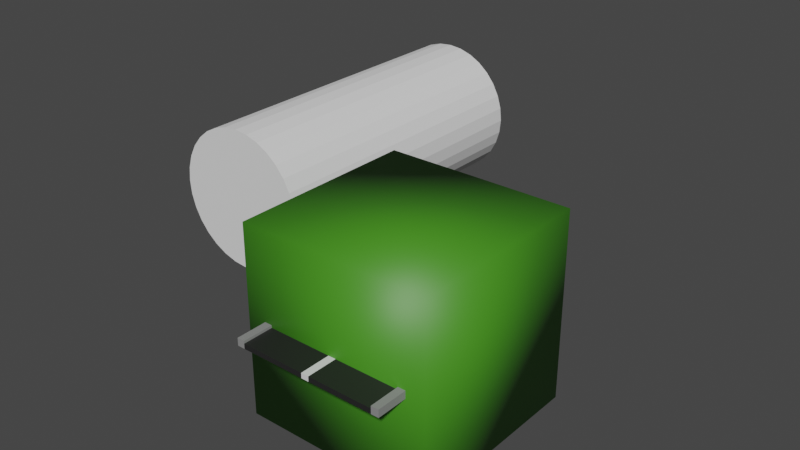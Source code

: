 # Source: Tunnel.blend  (saved by Blender 2.80.75; exported with 4.5.12 LTS)
import bpy
from mathutils import Matrix  # noqa: F401  (used for matrix-valued properties, if any)

bpy.ops.wm.read_factory_settings(use_empty=True)
scene = bpy.context.scene
scene.name = 'Scene'

# ---- collections
col_collection = bpy.data.collections.new('Collection'); scene.collection.children.link(col_collection)

# ---- materials (node trees are filled in below, after node groups)
mat_road_white = bpy.data.materials.new('Road White')
mat_road_white.use_transparent_shadow = False
mat_road_grey = bpy.data.materials.new('Road Grey')
mat_road_grey.use_transparent_shadow = False
mat_road_black = bpy.data.materials.new('Road Black')
mat_road_black.use_transparent_shadow = False
mat_tunnel_black = bpy.data.materials.new('Tunnel Black')
mat_tunnel_black.use_transparent_shadow = False
mat_tunnel_grey = bpy.data.materials.new('Tunnel Grey')
mat_tunnel_grey.use_transparent_shadow = False
mat_tunnel_green = bpy.data.materials.new('Tunnel Green')
mat_tunnel_green.use_transparent_shadow = False

# ---- material node trees
mat_road_white.use_nodes = True; mat_road_white.node_tree.nodes.clear()
_N = mat_road_white.node_tree.nodes; _L = mat_road_white.node_tree.links
n0 = _N.new('ShaderNodeOutputMaterial'); n0.name = 'Material Output'; n0.location = (300, 300)
n1 = _N.new('ShaderNodeBsdfPrincipled'); n1.name = 'Principled BSDF'; n1.location = (10, 300)
n1.distribution = 'GGX'
n1.subsurface_method = 'BURLEY'
n1.inputs[3].default_value = 1.45
n1.inputs[27].default_value = (0.0, 0.0, 0.0, 1.0)
n1.inputs[28].default_value = 1.0
_L.new(n1.outputs[0], n0.inputs[0])
n0.is_active_output = True
mat_road_grey.use_nodes = True; mat_road_grey.node_tree.nodes.clear()
_N = mat_road_grey.node_tree.nodes; _L = mat_road_grey.node_tree.links
n0 = _N.new('ShaderNodeOutputMaterial'); n0.name = 'Material Output'; n0.location = (300, 300)
n1 = _N.new('ShaderNodeBsdfPrincipled'); n1.name = 'Principled BSDF'; n1.location = (10, 300)
n1.distribution = 'GGX'
n1.subsurface_method = 'BURLEY'
n1.inputs[0].default_value = (0.2529, 0.2529, 0.2529, 1.0)
n1.inputs[3].default_value = 1.45
n1.inputs[27].default_value = (0.0, 0.0, 0.0, 1.0)
n1.inputs[28].default_value = 1.0
_L.new(n1.outputs[0], n0.inputs[0])
n0.is_active_output = True
mat_road_black.use_nodes = True; mat_road_black.node_tree.nodes.clear()
_N = mat_road_black.node_tree.nodes; _L = mat_road_black.node_tree.links
n0 = _N.new('ShaderNodeOutputMaterial'); n0.name = 'Material Output'; n0.location = (300, 300)
n1 = _N.new('ShaderNodeBsdfPrincipled'); n1.name = 'Principled BSDF'; n1.location = (10, 300)
n1.distribution = 'GGX'
n1.subsurface_method = 'BURLEY'
n1.inputs[0].default_value = (0.01739, 0.01739, 0.01739, 1.0)
n1.inputs[3].default_value = 1.45
n1.inputs[27].default_value = (0.0, 0.0, 0.0, 1.0)
n1.inputs[28].default_value = 1.0
_L.new(n1.outputs[0], n0.inputs[0])
n0.is_active_output = True
mat_tunnel_black.use_nodes = True; mat_tunnel_black.node_tree.nodes.clear()
_N = mat_tunnel_black.node_tree.nodes; _L = mat_tunnel_black.node_tree.links
n0 = _N.new('ShaderNodeOutputMaterial'); n0.name = 'Material Output'; n0.location = (300, 300)
n1 = _N.new('ShaderNodeBsdfPrincipled'); n1.name = 'Principled BSDF'; n1.location = (10, 300)
n1.distribution = 'GGX'
n1.subsurface_method = 'BURLEY'
n1.inputs[0].default_value = (0.01885, 0.01885, 0.01885, 1.0)
n1.inputs[3].default_value = 1.45
n1.inputs[27].default_value = (0.0, 0.0, 0.0, 1.0)
n1.inputs[28].default_value = 1.0
_L.new(n1.outputs[0], n0.inputs[0])
n0.is_active_output = True
mat_tunnel_grey.use_nodes = True; mat_tunnel_grey.node_tree.nodes.clear()
_N = mat_tunnel_grey.node_tree.nodes; _L = mat_tunnel_grey.node_tree.links
n0 = _N.new('ShaderNodeOutputMaterial'); n0.name = 'Material Output'; n0.location = (300, 300)
n1 = _N.new('ShaderNodeBsdfPrincipled'); n1.name = 'Principled BSDF'; n1.location = (10, 300)
n1.distribution = 'GGX'
n1.subsurface_method = 'BURLEY'
n1.inputs[0].default_value = (0.196, 0.196, 0.196, 1.0)
n1.inputs[3].default_value = 1.45
n1.inputs[27].default_value = (0.0, 0.0, 0.0, 1.0)
n1.inputs[28].default_value = 1.0
_L.new(n1.outputs[0], n0.inputs[0])
n0.is_active_output = True
mat_tunnel_green.use_nodes = True; mat_tunnel_green.node_tree.nodes.clear()
_N = mat_tunnel_green.node_tree.nodes; _L = mat_tunnel_green.node_tree.links
n0 = _N.new('ShaderNodeOutputMaterial'); n0.name = 'Material Output'; n0.location = (300, 300)
n1 = _N.new('ShaderNodeBsdfPrincipled'); n1.name = 'Principled BSDF'; n1.location = (10, 300)
n1.distribution = 'GGX'
n1.subsurface_method = 'BURLEY'
n1.inputs[0].default_value = (0.0559, 0.2598, 0.01297, 1.0)
n1.inputs[3].default_value = 1.45
n1.inputs[27].default_value = (0.0, 0.0, 0.0, 1.0)
n1.inputs[28].default_value = 1.0
_L.new(n1.outputs[0], n0.inputs[0])
n0.is_active_output = True

# ---- world
world_world = bpy.data.worlds.new('World'); scene.world = world_world
world_world.use_nodes = True; world_world.node_tree.nodes.clear()
_N = world_world.node_tree.nodes; _L = world_world.node_tree.links
n0 = _N.new('ShaderNodeOutputWorld'); n0.name = 'World Output'; n0.location = (300, 300)
n1 = _N.new('ShaderNodeBackground'); n1.name = 'Background'; n1.location = (10, 300)
n1.inputs[0].default_value = (0.05088, 0.05088, 0.05088, 1.0)
_L.new(n1.outputs[0], n0.inputs[0])
n0.is_active_output = True
world_world.color = (0.05088, 0.05088, 0.05088)
world_world.use_sun_shadow = False
world_world.sun_shadow_jitter_overblur = 0.0

# ---- meshes
me_plane = bpy.data.meshes.new('Plane')
me_plane.from_pydata([(-1.0, -1.0, 0.2), (1.0, -1.0, 0.2), (-1.0, 1.0, 0.2), (1.0, 1.0, 0.2), (0.0, -1.0, 0.2), (0.0, 1.0, 0.2), (-0.9, 1.0, 0.2), (-0.9, -1.0, 0.2), (0.9, -1.0, 0.2), (0.9, 1.0, 0.2), (-1.0, 1.0, -1.49e-08), (-1.0, -1.0, -1.49e-08), (0.9, -1.0, -1.49e-08), (1.0, -1.0, -1.49e-08), (1.0, 1.0, -1.49e-08), (-0.9, 1.0, -1.49e-08), (-0.9, -1.0, -1.49e-08), (0.0, -1.0, -1.49e-08), (0.9, 1.0, -1.49e-08), (0.0, 1.0, -1.49e-08), (-1.0, 1.0, 0.3), (-1.0, -1.0, 0.3), (0.9, -1.0, 0.3), (1.0, -1.0, 0.3), (1.0, 1.0, 0.3), (-0.9, 1.0, 0.3), (-0.9, -1.0, 0.3), (0.9, 1.0, 0.3), (-1.0, 0.0, 0.2), (1.0, 0.0, 0.2), (0.0, 0.0, 0.2), (-0.9, 0.0, 0.2), (0.9, 0.0, 0.2), (-1.0, 0.0, -1.49e-08), (1.0, 0.0, -1.49e-08), (0.0, 0.0, -1.49e-08), (-0.9, 0.0, -1.49e-08), (0.9, 0.0, -1.49e-08), (-1.0, 0.0, 0.3), (1.0, 0.0, 0.3), (-0.9, 0.0, 0.3), (0.9, 0.0, 0.3), (-1.0, -0.5, 0.2), (-1.0, -0.5, -1.49e-08), (-1.0, -0.5, 0.3), (1.0, -0.5, 0.2), (0.0, -0.5, 0.2), (-0.9, -0.5, 0.2), (0.9, -0.5, 0.2), (1.0, -0.5, -1.49e-08), (0.0, -0.5, -1.49e-08), (-0.9, -0.5, -1.49e-08), (0.9, -0.5, -1.49e-08), (1.0, -0.5, 0.3), (-0.9, -0.5, 0.3), (0.9, -0.5, 0.3), (1.0, 0.5, 0.2), (0.0, 0.5, 0.2), (-0.9, 0.5, 0.2), (0.9, 0.5, 0.2), (1.0, 0.5, -1.49e-08), (0.0, 0.5, -1.49e-08), (-0.9, 0.5, -1.49e-08), (0.9, 0.5, -1.49e-08), (1.0, 0.5, 0.3), (-0.9, 0.5, 0.3), (0.9, 0.5, 0.3), (-1.0, 0.5, 0.2), (-1.0, 0.5, -1.49e-08), (-1.0, 0.5, 0.3), (-0.05, -1.0, 0.2), (-0.05, 1.0, 0.2), (-0.05, -1.0, -1.49e-08), (-0.05, 1.0, -1.49e-08), (-0.05, 0.0, -1.49e-08), (-0.05, 0.0, 0.2), (-0.05, -0.5, 0.2), (-0.05, -0.5, -1.49e-08), (-0.05, 0.5, -1.49e-08), (-0.05, 0.5, 0.2), (0.05, 1.0, 0.2), (0.05, -1.0, 0.2), (0.05, 1.0, -1.49e-08), (0.05, -1.0, -1.49e-08), (0.05, 0.0, -1.49e-08), (0.05, 0.0, 0.2), (0.05, -0.5, 0.2), (0.05, -0.5, -1.49e-08), (0.05, 0.5, -1.49e-08), (0.05, 0.5, 0.2)], [], [(45, 53, 23, 1), (79, 57, 5, 71), (7, 26, 21, 0), (89, 59, 9, 80), (63, 18, 14, 60), (78, 73, 19, 61), (68, 10, 15, 62), (88, 82, 18, 63), (56, 60, 14, 3), (6, 15, 10, 2), (81, 83, 12, 8), (42, 43, 11, 0), (71, 73, 15, 6), (70, 72, 17, 4), (3, 14, 18, 9), (8, 12, 13, 1), (0, 11, 16, 7), (80, 82, 19, 5), (66, 64, 24, 27), (69, 65, 25, 20), (9, 27, 24, 3), (67, 69, 20, 2), (47, 54, 26, 7), (2, 20, 25, 6), (59, 66, 27, 9), (1, 23, 22, 8), (48, 55, 41, 32), (58, 65, 40, 31), (42, 44, 38, 28), (44, 54, 40, 38), (55, 53, 39, 41), (67, 68, 33, 28), (45, 49, 34, 29), (87, 84, 37, 52), (43, 33, 36, 51), (77, 74, 35, 50), (52, 37, 34, 49), (86, 48, 32, 85), (76, 46, 30, 75), (56, 64, 39, 29), (70, 4, 46, 76), (81, 8, 48, 86), (12, 52, 49, 13), (72, 77, 50, 17), (11, 43, 51, 16), (83, 87, 52, 12), (1, 13, 49, 45), (22, 23, 53, 55), (21, 26, 54, 44), (0, 21, 44, 42), (8, 22, 55, 48), (31, 40, 54, 47), (28, 33, 43, 42), (29, 39, 53, 45), (3, 24, 64, 56), (2, 10, 68, 67), (6, 25, 65, 58), (32, 41, 66, 59), (28, 38, 69, 67), (38, 40, 65, 69), (41, 39, 64, 66), (29, 34, 60, 56), (84, 88, 63, 37), (33, 68, 62, 36), (74, 78, 61, 35), (37, 63, 60, 34), (85, 32, 59, 89), (75, 30, 57, 79), (31, 75, 79, 58), (36, 62, 78, 74), (16, 51, 77, 72), (7, 70, 76, 47), (47, 76, 75, 31), (51, 36, 74, 77), (7, 16, 72, 70), (5, 19, 73, 71), (62, 15, 73, 78), (58, 79, 71, 6), (30, 85, 89, 57), (35, 61, 88, 84), (17, 50, 87, 83), (4, 81, 86, 46), (46, 86, 85, 30), (50, 35, 84, 87), (9, 18, 82, 80), (4, 17, 83, 81), (61, 19, 82, 88), (57, 89, 80, 5)])
me_plane.polygons.foreach_set('material_index', [1, 0, 1, 2, 1, 1, 1, 1, 1, 1, 2, 1, 2, 0, 1, 1, 1, 0, 1, 1, 1, 1, 1, 1, 1, 1, 1, 1, 1, 1, 1, 1, 1, 1, 1, 1, 1, 2, 2, 1, 0, 2, 1, 1, 1, 1, 1, 1, 1, 1, 1, 1, 1, 1, 1, 1, 1, 1, 1, 1, 1, 1, 1, 1, 1, 1, 2, 2, 2, 1, 1, 2, 2, 1, 2, 0, 1, 2, 2, 1, 1, 0, 2, 1, 2, 0, 1, 0])
_uv = me_plane.uv_layers.new(name='UVMap')
_uv.uv.foreach_set('vector', [1.0, 0.25, 1.0, 0.25, 1.0, 0.0, 1.0, 0.0, 0.474, 0.75, 0.5, 0.75, 0.5, 1.0, 0.474, 1.0, 0.1002, 0.0, 0.1002, 0.0, 0.0, 0.0, 0.0, 0.0, 0.5811, 0.75, 0.9503, 0.75, 0.9503, 1.0, 0.5811, 1.0, 0.9503, 0.75, 0.9503, 1.0, 1.0, 1.0, 1.0, 0.75, 0.474, 0.75, 0.474, 1.0, 0.5, 1.0, 0.5, 0.75, 0.0, 0.75, 0.0, 1.0, 0.1002, 1.0, 0.1002, 0.75, 0.5811, 0.75, 0.5811, 1.0, 0.9503, 1.0, 0.9503, 0.75, 1.0, 0.75, 1.0, 0.75, 1.0, 1.0, 1.0, 1.0, 0.1002, 1.0, 0.1002, 1.0, 0.0, 1.0, 0.0, 1.0, 0.5811, 0.0, 0.5811, 0.0, 0.9503, 0.0, 0.9503, 0.0, 0.0, 0.25, 0.0, 0.25, 0.0, 0.0, 0.0, 0.0, 0.474, 1.0, 0.474, 1.0, 0.1002, 1.0, 0.1002, 1.0, 0.474, 0.0, 0.474, 0.0, 0.5, 0.0, 0.5, 0.0, 1.0, 1.0, 1.0, 1.0, 0.9503, 1.0, 0.9503, 1.0, 0.9503, 0.0, 0.9503, 0.0, 1.0, 0.0, 1.0, 0.0, 0.0, 0.0, 0.0, 0.0, 0.1002, 0.0, 0.1002, 0.0, 0.5811, 1.0, 0.5811, 1.0, 0.5, 1.0, 0.5, 1.0, 0.9503, 0.75, 1.0, 0.75, 1.0, 1.0, 0.9503, 1.0, 0.0, 0.75, 0.1002, 0.75, 0.1002, 1.0, 0.0, 1.0, 0.9503, 1.0, 0.9503, 1.0, 1.0, 1.0, 1.0, 1.0, 0.0, 0.75, 0.0, 0.75, 0.0, 1.0, 0.0, 1.0, 0.1002, 0.25, 0.1002, 0.25, 0.1002, 0.0, 0.1002, 0.0, 0.0, 1.0, 0.0, 1.0, 0.1002, 1.0, 0.1002, 1.0, 0.9503, 0.75, 0.9503, 0.75, 0.9503, 1.0, 0.9503, 1.0, 1.0, 0.0, 1.0, 0.0, 0.9503, 0.0, 0.9503, 0.0, 0.9503, 0.25, 0.9503, 0.25, 0.9503, 0.5, 0.9503, 0.5, 0.1002, 0.75, 0.1002, 0.75, 0.1002, 0.5, 0.1002, 0.5, 0.0, 0.25, 0.0, 0.25, 0.0, 0.5, 0.0, 0.5, 0.0, 0.25, 0.1002, 0.25, 0.1002, 0.5, 0.0, 0.5, 0.9503, 0.25, 1.0, 0.25, 1.0, 0.5, 0.9503, 0.5, 0.0, 0.75, 0.0, 0.75, 0.0, 0.5, 0.0, 0.5, 1.0, 0.25, 1.0, 0.25, 1.0, 0.5, 1.0, 0.5, 0.5811, 0.25, 0.5811, 0.5, 0.9503, 0.5, 0.9503, 0.25, 0.0, 0.25, 0.0, 0.5, 0.1002, 0.5, 0.1002, 0.25, 0.474, 0.25, 0.474, 0.5, 0.5, 0.5, 0.5, 0.25, 0.9503, 0.25, 0.9503, 0.5, 1.0, 0.5, 1.0, 0.25, 0.5811, 0.25, 0.9503, 0.25, 0.9503, 0.5, 0.5811, 0.5, 0.474, 0.25, 0.5, 0.25, 0.5, 0.5, 0.474, 0.5, 1.0, 0.75, 1.0, 0.75, 1.0, 0.5, 1.0, 0.5, 0.474, 0.0, 0.5, 0.0, 0.5, 0.25, 0.474, 0.25, 0.5811, 0.0, 0.9503, 0.0, 0.9503, 0.25, 0.5811, 0.25, 0.9503, 0.0, 0.9503, 0.25, 1.0, 0.25, 1.0, 0.0, 0.474, 0.0, 0.474, 0.25, 0.5, 0.25, 0.5, 0.0, 0.0, 0.0, 0.0, 0.25, 0.1002, 0.25, 0.1002, 0.0, 0.5811, 0.0, 0.5811, 0.25, 0.9503, 0.25, 0.9503, 0.0, 1.0, 0.0, 1.0, 0.0, 1.0, 0.25, 1.0, 0.25, 0.9503, 0.0, 1.0, 0.0, 1.0, 0.25, 0.9503, 0.25, 0.0, 0.0, 0.1002, 0.0, 0.1002, 0.25, 0.0, 0.25, 0.0, 0.0, 0.0, 0.0, 0.0, 0.25, 0.0, 0.25, 0.9503, 0.0, 0.9503, 0.0, 0.9503, 0.25, 0.9503, 0.25, 0.1002, 0.5, 0.1002, 0.5, 0.1002, 0.25, 0.1002, 0.25, 0.0, 0.5, 0.0, 0.5, 0.0, 0.25, 0.0, 0.25, 1.0, 0.5, 1.0, 0.5, 1.0, 0.25, 1.0, 0.25, 1.0, 1.0, 1.0, 1.0, 1.0, 0.75, 1.0, 0.75, 0.0, 1.0, 0.0, 1.0, 0.0, 0.75, 0.0, 0.75, 0.1002, 1.0, 0.1002, 1.0, 0.1002, 0.75, 0.1002, 0.75, 0.9503, 0.5, 0.9503, 0.5, 0.9503, 0.75, 0.9503, 0.75, 0.0, 0.5, 0.0, 0.5, 0.0, 0.75, 0.0, 0.75, 0.0, 0.5, 0.1002, 0.5, 0.1002, 0.75, 0.0, 0.75, 0.9503, 0.5, 1.0, 0.5, 1.0, 0.75, 0.9503, 0.75, 1.0, 0.5, 1.0, 0.5, 1.0, 0.75, 1.0, 0.75, 0.5811, 0.5, 0.5811, 0.75, 0.9503, 0.75, 0.9503, 0.5, 0.0, 0.5, 0.0, 0.75, 0.1002, 0.75, 0.1002, 0.5, 0.474, 0.5, 0.474, 0.75, 0.5, 0.75, 0.5, 0.5, 0.9503, 0.5, 0.9503, 0.75, 1.0, 0.75, 1.0, 0.5, 0.5811, 0.5, 0.9503, 0.5, 0.9503, 0.75, 0.5811, 0.75, 0.474, 0.5, 0.5, 0.5, 0.5, 0.75, 0.474, 0.75, 0.1002, 0.5, 0.474, 0.5, 0.474, 0.75, 0.1002, 0.75, 0.1002, 0.5, 0.1002, 0.75, 0.474, 0.75, 0.474, 0.5, 0.1002, 0.0, 0.1002, 0.25, 0.474, 0.25, 0.474, 0.0, 0.1002, 0.0, 0.474, 0.0, 0.474, 0.25, 0.1002, 0.25, 0.1002, 0.25, 0.474, 0.25, 0.474, 0.5, 0.1002, 0.5, 0.1002, 0.25, 0.1002, 0.5, 0.474, 0.5, 0.474, 0.25, 0.1002, 0.0, 0.1002, 0.0, 0.474, 0.0, 0.474, 0.0, 0.5, 1.0, 0.5, 1.0, 0.474, 1.0, 0.474, 1.0, 0.1002, 0.75, 0.1002, 1.0, 0.474, 1.0, 0.474, 0.75, 0.1002, 0.75, 0.474, 0.75, 0.474, 1.0, 0.1002, 1.0, 0.5, 0.5, 0.5811, 0.5, 0.5811, 0.75, 0.5, 0.75, 0.5, 0.5, 0.5, 0.75, 0.5811, 0.75, 0.5811, 0.5, 0.5, 0.0, 0.5, 0.25, 0.5811, 0.25, 0.5811, 0.0, 0.5, 0.0, 0.5811, 0.0, 0.5811, 0.25, 0.5, 0.25, 0.5, 0.25, 0.5811, 0.25, 0.5811, 0.5, 0.5, 0.5, 0.5, 0.25, 0.5, 0.5, 0.5811, 0.5, 0.5811, 0.25, 0.9503, 1.0, 0.9503, 1.0, 0.5811, 1.0, 0.5811, 1.0, 0.5, 0.0, 0.5, 0.0, 0.5811, 0.0, 0.5811, 0.0, 0.5, 0.75, 0.5, 1.0, 0.5811, 1.0, 0.5811, 0.75, 0.5, 0.75, 0.5811, 0.75, 0.5811, 1.0, 0.5, 1.0])
me_plane.materials.append(mat_road_white)
me_plane.materials.append(mat_road_grey)
me_plane.materials.append(mat_road_black)
me_plane.use_remesh_fix_poles = True
me_plane.use_remesh_preserve_attributes = False
me_plane.use_mirror_vertex_groups = False
me_plane.update()
me_cube_001 = bpy.data.meshes.new('Cube.001')
me_cube_001.from_pydata([(-1.595e-08, 0.8267, 0.7555), (0.1474, 0.8267, 0.7409), (0.2891, 0.8267, 0.698), (0.4197, 0.8267, 0.6281), (0.5342, 0.8267, 0.5342), (0.6281, 0.8267, 0.4197), (0.698, 0.8267, 0.2891), (0.7409, 0.8267, 0.1474), (0.7555, 0.8267, -2.583e-08), (0.7409, 0.8267, -0.1474), (0.698, 0.8267, -0.2891), (0.6281, 0.8267, -0.4197), (0.5342, 0.8267, -0.5342), (0.4197, 0.8267, -0.6281), (0.2891, 0.8267, -0.698), (0.1474, 0.8267, -0.7409), (-2.44e-07, 0.8267, -0.7555), (-0.1474, 0.8267, -0.7409), (-0.2891, 0.8267, -0.698), (-0.4197, 0.8267, -0.6281), (-0.5342, 0.8267, -0.5342), (-0.6281, 0.8267, -0.4197), (-0.698, 0.8267, -0.2891), (-0.7409, 0.8267, -0.1474), (-0.7555, 0.8267, 6.595e-07), (-0.7409, 0.8267, 0.1474), (-0.698, 0.8267, 0.2891), (-0.6281, 0.8267, 0.4197), (-0.5342, 0.8267, 0.5342), (-0.4197, 0.8267, 0.6281), (-0.2891, 0.8267, 0.698), (-0.1474, 0.8267, 0.7409), (-1.0, -1.0, -1.0), (-1.0, -1.0, 1.0), (-1.0, 1.0, -1.0), (-1.0, 1.0, 1.0), (1.0, -1.0, -1.0), (1.0, -1.0, 1.0), (1.0, 1.0, -1.0), (1.0, 1.0, 1.0), (-0.3048, 1.0, 0.7358), (0.0, 1.0, 0.7964), (-0.1554, 1.0, 0.7811), (-0.6622, 1.0, -0.4425), (-0.5632, 1.0, -0.5632), (-0.7358, 1.0, -0.3048), (-0.4425, 1.0, -0.6622), (-2.595e-07, 1.0, -0.7964), (0.1554, 1.0, -0.7811), (-0.1554, 1.0, -0.7811), (0.7811, 1.0, 0.1554), (0.5632, 1.0, 0.5632), (0.4425, 1.0, 0.6622), (0.3048, 1.0, -0.7358), (0.7358, 1.0, 0.3048), (-0.6622, 1.0, 0.4425), (-0.5632, 1.0, 0.5632), (0.1554, 1.0, 0.7811), (-0.7358, 1.0, 0.3048), (0.7358, 1.0, -0.3048), (0.7811, 1.0, -0.1554), (0.6622, 1.0, -0.4425), (0.7964, 1.0, 3.626e-08), (-0.7811, 1.0, -0.1554), (-0.4425, 1.0, 0.6622), (-0.3048, 1.0, -0.7358), (-0.7964, 1.0, 7.452e-07), (0.6622, 1.0, 0.4425), (0.5632, 1.0, -0.5632), (0.4425, 1.0, -0.6622), (-0.7811, 1.0, 0.1554), (0.3048, 1.0, 0.7358), (0.1554, 0.8267, 0.7811), (0.0, 0.8267, 0.7964), (0.3048, 0.8267, 0.7358), (0.4425, 0.8267, 0.6622), (0.5632, 0.8267, 0.5632), (0.6622, 0.8267, 0.4425), (0.7358, 0.8267, 0.3048), (0.7811, 0.8267, 0.1554), (0.7964, 0.8267, -1.801e-08), (0.7811, 0.8267, -0.1554), (0.7358, 0.8267, -0.3048), (0.6622, 0.8267, -0.4425), (0.5632, 0.8267, -0.5632), (0.4425, 0.8267, -0.6622), (0.3048, 0.8267, -0.7358), (0.1554, 0.8267, -0.7811), (-2.595e-07, 0.8267, -0.7964), (-0.1554, 0.8267, -0.7811), (-0.3048, 0.8267, -0.7358), (-0.4425, 0.8267, -0.6622), (-0.5632, 0.8267, -0.5632), (-0.6622, 0.8267, -0.4425), (-0.7358, 0.8267, -0.3048), (-0.7811, 0.8267, -0.1554), (-0.7964, 0.8267, 6.909e-07), (-0.7811, 0.8267, 0.1554), (-0.7358, 0.8267, 0.3048), (-0.6622, 0.8267, 0.4425), (-0.5632, 0.8267, 0.5632), (-0.4425, 0.8267, 0.6622), (-0.3048, 0.8267, 0.7358), (-0.1554, 0.8267, 0.7811), (0.1554, 1.086, 0.7811), (0.0, 1.086, 0.7964), (0.3048, 1.086, 0.7358), (0.4425, 1.086, 0.6622), (0.5632, 1.086, 0.5632), (0.6622, 1.086, 0.4425), (0.7358, 1.086, 0.3048), (0.7811, 1.086, 0.1554), (0.7964, 1.086, -1.801e-08), (0.7811, 1.086, -0.1554), (0.7358, 1.086, -0.3048), (0.6622, 1.086, -0.4425), (0.5632, 1.086, -0.5632), (0.4425, 1.086, -0.6622), (0.3048, 1.086, -0.7358), (0.1554, 1.086, -0.7811), (-2.595e-07, 1.086, -0.7964), (-0.1554, 1.086, -0.7811), (-0.3048, 1.086, -0.7358), (-0.4425, 1.086, -0.6622), (-0.5632, 1.086, -0.5632), (-0.6622, 1.086, -0.4425), (-0.7358, 1.086, -0.3048), (-0.7811, 1.086, -0.1554), (-0.7964, 1.086, 6.909e-07), (-0.7811, 1.086, 0.1554), (-0.7358, 1.086, 0.3048), (-0.6622, 1.086, 0.4425), (-0.5632, 1.086, 0.5632), (-0.4425, 1.086, 0.6622), (-0.3048, 1.086, 0.7358), (-0.1554, 1.086, 0.7811), (0.1474, 1.086, 0.7409), (-1.595e-08, 1.086, 0.7555), (0.2891, 1.086, 0.698), (0.4197, 1.086, 0.6281), (0.5342, 1.086, 0.5342), (0.6281, 1.086, 0.4197), (0.698, 1.086, 0.2891), (0.7409, 1.086, 0.1474), (0.7555, 1.086, -2.583e-08), (0.7409, 1.086, -0.1474), (0.698, 1.086, -0.2891), (0.6281, 1.086, -0.4197), (0.5342, 1.086, -0.5342), (0.4197, 1.086, -0.6281), (0.2891, 1.086, -0.698), (0.1474, 1.086, -0.7409), (-2.44e-07, 1.086, -0.7555), (-0.1474, 1.086, -0.7409), (-0.2891, 1.086, -0.698), (-0.4197, 1.086, -0.6281), (-0.5342, 1.086, -0.5342), (-0.6281, 1.086, -0.4197), (-0.698, 1.086, -0.2891), (-0.7409, 1.086, -0.1474), (-0.7555, 1.086, 6.595e-07), (-0.7409, 1.086, 0.1474), (-0.698, 1.086, 0.2891), (-0.6281, 1.086, 0.4197), (-0.5342, 1.086, 0.5342), (-0.4197, 1.086, 0.6281), (-0.2891, 1.086, 0.698), (-0.1474, 1.086, 0.7409)], [], [(1, 2, 3, 4, 5, 6, 7, 8, 9, 10, 11, 12, 13, 14, 15, 16, 17, 18, 19, 20, 21, 22, 23, 24, 25, 26, 27, 28, 29, 30, 31, 0), (32, 33, 35, 34), (40, 64, 56, 55, 58, 70, 66, 35, 41, 42), (38, 39, 37, 36), (36, 37, 33, 32), (34, 38, 36, 32), (39, 35, 33, 37), (60, 81, 80, 62), (68, 84, 83, 61), (61, 83, 82, 59), (70, 97, 96, 66), (50, 79, 78, 54), (62, 80, 79, 50), (67, 77, 76, 51), (41, 73, 103, 42), (49, 89, 88, 47), (55, 99, 98, 58), (47, 88, 87, 48), (42, 103, 102, 40), (51, 76, 75, 52), (46, 91, 90, 65), (52, 75, 74, 71), (69, 85, 84, 68), (64, 101, 100, 56), (58, 98, 97, 70), (50, 54, 67, 51, 52, 71, 57, 41, 39, 62), (53, 86, 85, 69), (44, 92, 91, 46), (45, 94, 93, 43), (54, 78, 77, 67), (57, 72, 73, 41), (66, 96, 95, 63), (59, 82, 81, 60), (65, 90, 89, 49), (40, 102, 101, 64), (71, 74, 72, 57), (48, 87, 86, 53), (63, 95, 94, 45), (56, 100, 99, 55), (43, 93, 92, 44), (39, 41, 35), (47, 38, 34), (34, 35, 66), (38, 62, 39), (48, 53, 69, 68, 61, 59, 60, 62, 38, 47), (44, 46, 65, 49, 47, 34, 66, 63, 45, 43), (80, 81, 113, 112), (25, 24, 160, 161), (79, 80, 112, 111), (24, 23, 159, 160), (78, 79, 111, 110), (23, 22, 158, 159), (77, 78, 110, 109), (22, 21, 157, 158), (103, 73, 105, 135), (76, 77, 109, 108), (21, 20, 156, 157), (102, 103, 135, 134), (75, 76, 108, 107), (20, 19, 155, 156), (101, 102, 134, 133), (19, 18, 154, 155), (74, 75, 107, 106), (100, 101, 133, 132), (18, 17, 153, 154), (72, 74, 106, 104), (99, 100, 132, 131), (17, 16, 152, 153), (98, 99, 131, 130), (16, 15, 151, 152), (73, 72, 104, 105), (97, 98, 130, 129), (15, 14, 150, 151), (96, 97, 129, 128), (14, 13, 149, 150), (95, 96, 128, 127), (13, 12, 148, 149), (94, 95, 127, 126), (136, 137, 105, 104), (138, 136, 104, 106), (139, 138, 106, 107), (140, 139, 107, 108), (141, 140, 108, 109), (142, 141, 109, 110), (143, 142, 110, 111), (144, 143, 111, 112), (145, 144, 112, 113), (146, 145, 113, 114), (147, 146, 114, 115), (148, 147, 115, 116), (149, 148, 116, 117), (150, 149, 117, 118), (151, 150, 118, 119), (152, 151, 119, 120), (153, 152, 120, 121), (154, 153, 121, 122), (155, 154, 122, 123), (156, 155, 123, 124), (157, 156, 124, 125), (158, 157, 125, 126), (159, 158, 126, 127), (160, 159, 127, 128), (161, 160, 128, 129), (162, 161, 129, 130), (163, 162, 130, 131), (164, 163, 131, 132), (165, 164, 132, 133), (166, 165, 133, 134), (167, 166, 134, 135), (137, 167, 135, 105), (26, 25, 161, 162), (81, 82, 114, 113), (27, 26, 162, 163), (82, 83, 115, 114), (1, 0, 137, 136), (28, 27, 163, 164), (83, 84, 116, 115), (2, 1, 136, 138), (29, 28, 164, 165), (84, 85, 117, 116), (3, 2, 138, 139), (30, 29, 165, 166), (85, 86, 118, 117), (4, 3, 139, 140), (31, 30, 166, 167), (86, 87, 119, 118), (5, 4, 140, 141), (0, 31, 167, 137), (87, 88, 120, 119), (6, 5, 141, 142), (88, 89, 121, 120), (7, 6, 142, 143), (89, 90, 122, 121), (8, 7, 143, 144), (90, 91, 123, 122), (9, 8, 144, 145), (91, 92, 124, 123), (10, 9, 145, 146), (92, 93, 125, 124), (11, 10, 146, 147), (93, 94, 126, 125), (12, 11, 147, 148)])
me_cube_001.polygons.foreach_set('use_smooth', [True] * 142)
me_cube_001.polygons.foreach_set('material_index', [0, 2, 2, 2, 2, 2, 2, 1, 1, 1, 1, 1, 1, 1, 1, 1, 1, 1, 1, 1, 1, 1, 1, 1, 1, 2, 1, 1, 1, 1, 1, 1, 1, 1, 1, 1, 1, 1, 1, 1, 2, 2, 2, 2, 2, 2, 1, 1, 1, 1, 1, 1, 1, 1, 1, 1, 1, 1, 1, 1, 1, 1, 1, 1, 1, 1, 1, 1, 1, 1, 1, 1, 1, 1, 1, 1, 1, 1, 1, 1, 1, 1, 1, 1, 1, 1, 1, 1, 1, 1, 1, 1, 1, 1, 1, 1, 1, 1, 1, 1, 1, 1, 1, 1, 1, 1, 1, 1, 1, 1, 1, 1, 1, 1, 1, 1, 1, 1, 1, 1, 1, 1, 1, 1, 1, 1, 1, 1, 1, 1, 1, 1, 1, 1, 1, 1, 1, 1, 1, 1, 1, 1])
_uv = me_cube_001.uv_layers.new(name='UVMap')
_uv.uv.foreach_set('vector', [0.2944, 0.4733, 0.3371, 0.4603, 0.3765, 0.4393, 0.411, 0.411, 0.4393, 0.3765, 0.4603, 0.3371, 0.4733, 0.2944, 0.4777, 0.25, 0.4733, 0.2056, 0.4603, 0.1629, 0.4393, 0.1235, 0.411, 0.08902, 0.3765, 0.06071, 0.3371, 0.03967, 0.2944, 0.02672, 0.25, 0.02234, 0.2056, 0.02672, 0.1629, 0.03967, 0.1235, 0.06071, 0.08902, 0.08902, 0.06071, 0.1235, 0.03967, 0.1629, 0.02672, 0.2056, 0.02234, 0.25, 0.02672, 0.2944, 0.03967, 0.3371, 0.06071, 0.3765, 0.08902, 0.411, 0.1235, 0.4393, 0.1629, 0.4603, 0.2056, 0.4733, 0.25, 0.4777, 0.375, 0.0, 0.625, 0.0, 0.625, 0.25, 0.375, 0.25, 0.0625, 0.8264, 0.09375, 0.8264, 0.125, 0.8264, 0.1562, 0.8264, 0.1875, 0.8264, 0.2188, 0.8264, 0.25, 0.8264, 0.0, 0.0, 0.0, 0.8264, 0.03125, 0.8264, 0.375, 0.5, 0.625, 0.5, 0.625, 0.75, 0.375, 0.75, 0.375, 0.75, 0.625, 0.75, 0.625, 1.0, 0.375, 1.0, 0.125, 0.5, 0.375, 0.5, 0.375, 0.75, 0.125, 0.75, 0.625, 0.5, 0.875, 0.5, 0.875, 0.75, 0.625, 0.75, 0.7188, 0.8264, 0.7188, 1.0, 0.75, 1.0, 0.75, 0.8264, 0.625, 0.8264, 0.625, 1.0, 0.6562, 1.0, 0.6562, 0.8264, 0.6562, 0.8264, 0.6562, 1.0, 0.6875, 1.0, 0.6875, 0.8264, 0.2188, 0.8264, 0.2188, 1.0, 0.25, 1.0, 0.25, 0.8264, 0.7812, 0.8264, 0.7812, 1.0, 0.8125, 1.0, 0.8125, 0.8264, 0.75, 0.8264, 0.75, 1.0, 0.7812, 1.0, 0.7812, 0.8264, 0.8438, 0.8264, 0.8438, 1.0, 0.875, 1.0, 0.875, 0.8264, 0.0, 0.8264, 0.0, 1.0, 0.03125, 1.0, 0.03125, 0.8264, 0.4688, 0.8264, 0.4688, 1.0, 0.5, 1.0, 0.5, 0.8264, 0.1562, 0.8264, 0.1562, 1.0, 0.1875, 1.0, 0.1875, 0.8264, 0.5, 0.8264, 0.5, 1.0, 0.5312, 1.0, 0.5312, 0.8264, 0.03125, 0.8264, 0.03125, 1.0, 0.0625, 1.0, 0.0625, 0.8264, 0.875, 0.8264, 0.875, 1.0, 0.9062, 1.0, 0.9062, 0.8264, 0.4062, 0.8264, 0.4062, 1.0, 0.4375, 1.0, 0.4375, 0.8264, 0.9062, 0.8264, 0.9062, 1.0, 0.9375, 1.0, 0.9375, 0.8264, 0.5938, 0.8264, 0.5938, 1.0, 0.625, 1.0, 0.625, 0.8264, 0.09375, 0.8264, 0.09375, 1.0, 0.125, 1.0, 0.125, 0.8264, 0.1875, 0.8264, 0.1875, 1.0, 0.2188, 1.0, 0.2188, 0.8264, 0.7812, 0.8264, 0.8125, 0.8264, 0.8438, 0.8264, 0.875, 0.8264, 0.9062, 0.8264, 0.9375, 0.8264, 0.9688, 0.8264, 1.0, 0.8264, 0.0, 0.0, 0.75, 0.8264, 0.5625, 0.8264, 0.5625, 1.0, 0.5938, 1.0, 0.5938, 0.8264, 0.375, 0.8264, 0.375, 1.0, 0.4062, 1.0, 0.4062, 0.8264, 0.3125, 0.8264, 0.3125, 1.0, 0.3438, 1.0, 0.3438, 0.8264, 0.8125, 0.8264, 0.8125, 1.0, 0.8438, 1.0, 0.8438, 0.8264, 0.9688, 0.8264, 0.9688, 1.0, 1.0, 1.0, 1.0, 0.8264, 0.25, 0.8264, 0.25, 1.0, 0.2812, 1.0, 0.2812, 0.8264, 0.6875, 0.8264, 0.6875, 1.0, 0.7188, 1.0, 0.7188, 0.8264, 0.4375, 0.8264, 0.4375, 1.0, 0.4688, 1.0, 0.4688, 0.8264, 0.0625, 0.8264, 0.0625, 1.0, 0.09375, 1.0, 0.09375, 0.8264, 0.9375, 0.8264, 0.9375, 1.0, 0.9688, 1.0, 0.9688, 0.8264, 0.5312, 0.8264, 0.5312, 1.0, 0.5625, 1.0, 0.5625, 0.8264, 0.2812, 0.8264, 0.2812, 1.0, 0.3125, 1.0, 0.3125, 0.8264, 0.125, 0.8264, 0.125, 1.0, 0.1562, 1.0, 0.1562, 0.8264, 0.3438, 0.8264, 0.3438, 1.0, 0.375, 1.0, 0.375, 0.8264, 0.0, 0.0, 1.0, 0.8264, 0.0, 0.0, 0.0, 0.0, 0.375, 0.5, 0.125, 0.5, 0.375, 0.25, 0.0, 0.0, 0.25, 0.8264, 0.375, 0.5, 0.75, 0.8264, 0.0, 0.0, 0.5312, 0.8264, 0.5625, 0.8264, 0.5938, 0.8264, 0.625, 0.8264, 0.6562, 0.8264, 0.6875, 0.8264, 0.7188, 0.8264, 0.75, 0.8264, 0.375, 0.5, 0.0, 0.0, 0.375, 0.8264, 0.4062, 0.8264, 0.4375, 0.8264, 0.4688, 0.8264, 0.5, 0.8264, 0.125, 0.5, 0.25, 0.8264, 0.2812, 0.8264, 0.3125, 0.8264, 0.3438, 0.8264, 0.75, 1.0, 0.7188, 1.0, 0.7188, 1.0, 0.75, 1.0, 0.02672, 0.2944, 0.02234, 0.25, 0.02234, 0.25, 0.02672, 0.2944, 0.7812, 1.0, 0.75, 1.0, 0.75, 1.0, 0.7812, 1.0, 0.02234, 0.25, 0.02672, 0.2056, 0.02672, 0.2056, 0.02234, 0.25, 0.8125, 1.0, 0.7812, 1.0, 0.7812, 1.0, 0.8125, 1.0, 0.02672, 0.2056, 0.03967, 0.1629, 0.03967, 0.1629, 0.02672, 0.2056, 0.8438, 1.0, 0.8125, 1.0, 0.8125, 1.0, 0.8438, 1.0, 0.03967, 0.1629, 0.06071, 0.1235, 0.06071, 0.1235, 0.03967, 0.1629, 0.03125, 1.0, 0.0, 1.0, 0.0, 1.0, 0.03125, 1.0, 0.875, 1.0, 0.8438, 1.0, 0.8438, 1.0, 0.875, 1.0, 0.06071, 0.1235, 0.08902, 0.08902, 0.08902, 0.08902, 0.06071, 0.1235, 0.0625, 1.0, 0.03125, 1.0, 0.03125, 1.0, 0.0625, 1.0, 0.9062, 1.0, 0.875, 1.0, 0.875, 1.0, 0.9062, 1.0, 0.08902, 0.08902, 0.1235, 0.06071, 0.1235, 0.06071, 0.08902, 0.08902, 0.09375, 1.0, 0.0625, 1.0, 0.0625, 1.0, 0.09375, 1.0, 0.1235, 0.06071, 0.1629, 0.03967, 0.1629, 0.03967, 0.1235, 0.06071, 0.9375, 1.0, 0.9062, 1.0, 0.9062, 1.0, 0.9375, 1.0, 0.125, 1.0, 0.09375, 1.0, 0.09375, 1.0, 0.125, 1.0, 0.1629, 0.03967, 0.2056, 0.02672, 0.2056, 0.02672, 0.1629, 0.03967, 0.9688, 1.0, 0.9375, 1.0, 0.9375, 1.0, 0.9688, 1.0, 0.1562, 1.0, 0.125, 1.0, 0.125, 1.0, 0.1562, 1.0, 0.2056, 0.02672, 0.25, 0.02234, 0.25, 0.02234, 0.2056, 0.02672, 0.1875, 1.0, 0.1562, 1.0, 0.1562, 1.0, 0.1875, 1.0, 0.25, 0.02234, 0.2944, 0.02672, 0.2944, 0.02672, 0.25, 0.02234, 1.0, 1.0, 0.9688, 1.0, 0.9688, 1.0, 1.0, 1.0, 0.2188, 1.0, 0.1875, 1.0, 0.1875, 1.0, 0.2188, 1.0, 0.2944, 0.02672, 0.3371, 0.03967, 0.3371, 0.03967, 0.2944, 0.02672, 0.25, 1.0, 0.2188, 1.0, 0.2188, 1.0, 0.25, 1.0, 0.3371, 0.03967, 0.3765, 0.06071, 0.3765, 0.06071, 0.3371, 0.03967, 0.2812, 1.0, 0.25, 1.0, 0.25, 1.0, 0.2812, 1.0, 0.3765, 0.06071, 0.411, 0.08902, 0.411, 0.08902, 0.3765, 0.06071, 0.3125, 1.0, 0.2812, 1.0, 0.2812, 1.0, 0.3125, 1.0, 0.2944, 0.4733, 0.25, 0.4777, 0.25, 0.49, 0.2968, 0.4854, 0.3371, 0.4603, 0.2944, 0.4733, 0.2968, 0.4854, 0.3418, 0.4717, 0.3765, 0.4393, 0.3371, 0.4603, 0.3418, 0.4717, 0.3833, 0.4496, 0.411, 0.411, 0.3765, 0.4393, 0.3833, 0.4496, 0.4197, 0.4197, 0.4393, 0.3765, 0.411, 0.411, 0.4197, 0.4197, 0.4496, 0.3833, 0.4603, 0.3371, 0.4393, 0.3765, 0.4496, 0.3833, 0.4717, 0.3418, 0.4733, 0.2944, 0.4603, 0.3371, 0.4717, 0.3418, 0.4854, 0.2968, 0.4777, 0.25, 0.4733, 0.2944, 0.4854, 0.2968, 0.49, 0.25, 0.4733, 0.2056, 0.4777, 0.25, 0.49, 0.25, 0.4854, 0.2032, 0.4603, 0.1629, 0.4733, 0.2056, 0.4854, 0.2032, 0.4717, 0.1582, 0.4393, 0.1235, 0.4603, 0.1629, 0.4717, 0.1582, 0.4496, 0.1167, 0.411, 0.08902, 0.4393, 0.1235, 0.4496, 0.1167, 0.4197, 0.08029, 0.3765, 0.06071, 0.411, 0.08902, 0.4197, 0.08029, 0.3833, 0.05045, 0.3371, 0.03967, 0.3765, 0.06071, 0.3833, 0.05045, 0.3418, 0.02827, 0.2944, 0.02672, 0.3371, 0.03967, 0.3418, 0.02827, 0.2968, 0.01461, 0.25, 0.02234, 0.2944, 0.02672, 0.2968, 0.01461, 0.25, 0.01, 0.2056, 0.02672, 0.25, 0.02234, 0.25, 0.01, 0.2032, 0.01461, 0.1629, 0.03967, 0.2056, 0.02672, 0.2032, 0.01461, 0.1582, 0.02827, 0.1235, 0.06071, 0.1629, 0.03967, 0.1582, 0.02827, 0.1167, 0.05045, 0.08902, 0.08902, 0.1235, 0.06071, 0.1167, 0.05045, 0.08029, 0.08029, 0.06071, 0.1235, 0.08902, 0.08902, 0.08029, 0.08029, 0.05045, 0.1167, 0.03967, 0.1629, 0.06071, 0.1235, 0.05045, 0.1167, 0.02827, 0.1582, 0.02672, 0.2056, 0.03967, 0.1629, 0.02827, 0.1582, 0.01461, 0.2032, 0.02234, 0.25, 0.02672, 0.2056, 0.01461, 0.2032, 0.01, 0.25, 0.02672, 0.2944, 0.02234, 0.25, 0.01, 0.25, 0.01461, 0.2968, 0.03967, 0.3371, 0.02672, 0.2944, 0.01461, 0.2968, 0.02827, 0.3418, 0.06071, 0.3765, 0.03967, 0.3371, 0.02827, 0.3418, 0.05045, 0.3833, 0.08902, 0.411, 0.06071, 0.3765, 0.05045, 0.3833, 0.08029, 0.4197, 0.1235, 0.4393, 0.08902, 0.411, 0.08029, 0.4197, 0.1167, 0.4496, 0.1629, 0.4603, 0.1235, 0.4393, 0.1167, 0.4496, 0.1582, 0.4717, 0.2056, 0.4733, 0.1629, 0.4603, 0.1582, 0.4717, 0.2032, 0.4854, 0.25, 0.4777, 0.2056, 0.4733, 0.2032, 0.4854, 0.25, 0.49, 0.03967, 0.3371, 0.02672, 0.2944, 0.02672, 0.2944, 0.03967, 0.3371, 0.7188, 1.0, 0.6875, 1.0, 0.6875, 1.0, 0.7188, 1.0, 0.06071, 0.3765, 0.03967, 0.3371, 0.03967, 0.3371, 0.06071, 0.3765, 0.6875, 1.0, 0.6562, 1.0, 0.6562, 1.0, 0.6875, 1.0, 0.2944, 0.4733, 0.25, 0.4777, 0.25, 0.4777, 0.2944, 0.4733, 0.08902, 0.411, 0.06071, 0.3765, 0.06071, 0.3765, 0.08902, 0.411, 0.6562, 1.0, 0.625, 1.0, 0.625, 1.0, 0.6562, 1.0, 0.3371, 0.4603, 0.2944, 0.4733, 0.2944, 0.4733, 0.3371, 0.4603, 0.1235, 0.4393, 0.08902, 0.411, 0.08902, 0.411, 0.1235, 0.4393, 0.625, 1.0, 0.5938, 1.0, 0.5938, 1.0, 0.625, 1.0, 0.3765, 0.4393, 0.3371, 0.4603, 0.3371, 0.4603, 0.3765, 0.4393, 0.1629, 0.4603, 0.1235, 0.4393, 0.1235, 0.4393, 0.1629, 0.4603, 0.5938, 1.0, 0.5625, 1.0, 0.5625, 1.0, 0.5938, 1.0, 0.411, 0.411, 0.3765, 0.4393, 0.3765, 0.4393, 0.411, 0.411, 0.2056, 0.4733, 0.1629, 0.4603, 0.1629, 0.4603, 0.2056, 0.4733, 0.5625, 1.0, 0.5312, 1.0, 0.5312, 1.0, 0.5625, 1.0, 0.4393, 0.3765, 0.411, 0.411, 0.411, 0.411, 0.4393, 0.3765, 0.25, 0.4777, 0.2056, 0.4733, 0.2056, 0.4733, 0.25, 0.4777, 0.5312, 1.0, 0.5, 1.0, 0.5, 1.0, 0.5312, 1.0, 0.4603, 0.3371, 0.4393, 0.3765, 0.4393, 0.3765, 0.4603, 0.3371, 0.5, 1.0, 0.4688, 1.0, 0.4688, 1.0, 0.5, 1.0, 0.4733, 0.2944, 0.4603, 0.3371, 0.4603, 0.3371, 0.4733, 0.2944, 0.4688, 1.0, 0.4375, 1.0, 0.4375, 1.0, 0.4688, 1.0, 0.4777, 0.25, 0.4733, 0.2944, 0.4733, 0.2944, 0.4777, 0.25, 0.4375, 1.0, 0.4062, 1.0, 0.4062, 1.0, 0.4375, 1.0, 0.4733, 0.2056, 0.4777, 0.25, 0.4777, 0.25, 0.4733, 0.2056, 0.4062, 1.0, 0.375, 1.0, 0.375, 1.0, 0.4062, 1.0, 0.4603, 0.1629, 0.4733, 0.2056, 0.4733, 0.2056, 0.4603, 0.1629, 0.375, 1.0, 0.3438, 1.0, 0.3438, 1.0, 0.375, 1.0, 0.4393, 0.1235, 0.4603, 0.1629, 0.4603, 0.1629, 0.4393, 0.1235, 0.3438, 1.0, 0.3125, 1.0, 0.3125, 1.0, 0.3438, 1.0, 0.411, 0.08902, 0.4393, 0.1235, 0.4393, 0.1235, 0.411, 0.08902])
me_cube_001.materials.append(mat_tunnel_black)
me_cube_001.materials.append(mat_tunnel_grey)
me_cube_001.materials.append(mat_tunnel_green)
me_cube_001.use_remesh_preserve_volume = False
me_cube_001.use_remesh_preserve_attributes = False
me_cube_001.use_mirror_vertex_groups = False
me_cube_001.update()
me_cylinder = bpy.data.meshes.new('Cylinder')
me_cylinder.from_pydata([(0.0, 1.0, -1.0), (0.0, 1.0, 1.0), (0.1951, 0.9808, -1.0), (0.1951, 0.9808, 1.0), (0.3827, 0.9239, -1.0), (0.3827, 0.9239, 1.0), (0.5556, 0.8315, -1.0), (0.5556, 0.8315, 1.0), (0.7071, 0.7071, -1.0), (0.7071, 0.7071, 1.0), (0.8315, 0.5556, -1.0), (0.8315, 0.5556, 1.0), (0.9239, 0.3827, -1.0), (0.9239, 0.3827, 1.0), (0.9808, 0.1951, -1.0), (0.9808, 0.1951, 1.0), (1.0, 7.55e-08, -1.0), (1.0, 7.55e-08, 1.0), (0.9808, -0.1951, -1.0), (0.9808, -0.1951, 1.0), (0.9239, -0.3827, -1.0), (0.9239, -0.3827, 1.0), (0.8315, -0.5556, -1.0), (0.8315, -0.5556, 1.0), (0.7071, -0.7071, -1.0), (0.7071, -0.7071, 1.0), (0.5556, -0.8315, -1.0), (0.5556, -0.8315, 1.0), (0.3827, -0.9239, -1.0), (0.3827, -0.9239, 1.0), (0.1951, -0.9808, -1.0), (0.1951, -0.9808, 1.0), (-3.258e-07, -1.0, -1.0), (-3.258e-07, -1.0, 1.0), (-0.1951, -0.9808, -1.0), (-0.1951, -0.9808, 1.0), (-0.3827, -0.9239, -1.0), (-0.3827, -0.9239, 1.0), (-0.5556, -0.8315, -1.0), (-0.5556, -0.8315, 1.0), (-0.7071, -0.7071, -1.0), (-0.7071, -0.7071, 1.0), (-0.8315, -0.5556, -1.0), (-0.8315, -0.5556, 1.0), (-0.9239, -0.3827, -1.0), (-0.9239, -0.3827, 1.0), (-0.9808, -0.1951, -1.0), (-0.9808, -0.1951, 1.0), (-1.0, 9.656e-07, -1.0), (-1.0, 9.656e-07, 1.0), (-0.9808, 0.1951, -1.0), (-0.9808, 0.1951, 1.0), (-0.9239, 0.3827, -1.0), (-0.9239, 0.3827, 1.0), (-0.8315, 0.5556, -1.0), (-0.8315, 0.5556, 1.0), (-0.7071, 0.7071, -1.0), (-0.7071, 0.7071, 1.0), (-0.5556, 0.8315, -1.0), (-0.5556, 0.8315, 1.0), (-0.3827, 0.9239, -1.0), (-0.3827, 0.9239, 1.0), (-0.1951, 0.9808, -1.0), (-0.1951, 0.9808, 1.0)], [], [(0, 1, 3, 2), (2, 3, 5, 4), (4, 5, 7, 6), (6, 7, 9, 8), (8, 9, 11, 10), (10, 11, 13, 12), (12, 13, 15, 14), (14, 15, 17, 16), (16, 17, 19, 18), (18, 19, 21, 20), (20, 21, 23, 22), (22, 23, 25, 24), (24, 25, 27, 26), (26, 27, 29, 28), (28, 29, 31, 30), (30, 31, 33, 32), (32, 33, 35, 34), (34, 35, 37, 36), (36, 37, 39, 38), (38, 39, 41, 40), (40, 41, 43, 42), (42, 43, 45, 44), (44, 45, 47, 46), (46, 47, 49, 48), (48, 49, 51, 50), (50, 51, 53, 52), (52, 53, 55, 54), (54, 55, 57, 56), (56, 57, 59, 58), (58, 59, 61, 60), (3, 1, 63, 61, 59, 57, 55, 53, 51, 49, 47, 45, 43, 41, 39, 37, 35, 33, 31, 29, 27, 25, 23, 21, 19, 17, 15, 13, 11, 9, 7, 5), (60, 61, 63, 62), (62, 63, 1, 0), (0, 2, 4, 6, 8, 10, 12, 14, 16, 18, 20, 22, 24, 26, 28, 30, 32, 34, 36, 38, 40, 42, 44, 46, 48, 50, 52, 54, 56, 58, 60, 62)])
_uv = me_cylinder.uv_layers.new(name='UVMap')
_uv.uv.foreach_set('vector', [1.0, 0.5, 1.0, 1.0, 0.9688, 1.0, 0.9688, 0.5, 0.9688, 0.5, 0.9688, 1.0, 0.9375, 1.0, 0.9375, 0.5, 0.9375, 0.5, 0.9375, 1.0, 0.9062, 1.0, 0.9062, 0.5, 0.9062, 0.5, 0.9062, 1.0, 0.875, 1.0, 0.875, 0.5, 0.875, 0.5, 0.875, 1.0, 0.8438, 1.0, 0.8438, 0.5, 0.8438, 0.5, 0.8438, 1.0, 0.8125, 1.0, 0.8125, 0.5, 0.8125, 0.5, 0.8125, 1.0, 0.7812, 1.0, 0.7812, 0.5, 0.7812, 0.5, 0.7812, 1.0, 0.75, 1.0, 0.75, 0.5, 0.75, 0.5, 0.75, 1.0, 0.7188, 1.0, 0.7188, 0.5, 0.7188, 0.5, 0.7188, 1.0, 0.6875, 1.0, 0.6875, 0.5, 0.6875, 0.5, 0.6875, 1.0, 0.6562, 1.0, 0.6562, 0.5, 0.6562, 0.5, 0.6562, 1.0, 0.625, 1.0, 0.625, 0.5, 0.625, 0.5, 0.625, 1.0, 0.5938, 1.0, 0.5938, 0.5, 0.5938, 0.5, 0.5938, 1.0, 0.5625, 1.0, 0.5625, 0.5, 0.5625, 0.5, 0.5625, 1.0, 0.5312, 1.0, 0.5312, 0.5, 0.5312, 0.5, 0.5312, 1.0, 0.5, 1.0, 0.5, 0.5, 0.5, 0.5, 0.5, 1.0, 0.4688, 1.0, 0.4688, 0.5, 0.4688, 0.5, 0.4688, 1.0, 0.4375, 1.0, 0.4375, 0.5, 0.4375, 0.5, 0.4375, 1.0, 0.4062, 1.0, 0.4062, 0.5, 0.4062, 0.5, 0.4062, 1.0, 0.375, 1.0, 0.375, 0.5, 0.375, 0.5, 0.375, 1.0, 0.3438, 1.0, 0.3438, 0.5, 0.3438, 0.5, 0.3438, 1.0, 0.3125, 1.0, 0.3125, 0.5, 0.3125, 0.5, 0.3125, 1.0, 0.2812, 1.0, 0.2812, 0.5, 0.2812, 0.5, 0.2812, 1.0, 0.25, 1.0, 0.25, 0.5, 0.25, 0.5, 0.25, 1.0, 0.2188, 1.0, 0.2188, 0.5, 0.2188, 0.5, 0.2188, 1.0, 0.1875, 1.0, 0.1875, 0.5, 0.1875, 0.5, 0.1875, 1.0, 0.1562, 1.0, 0.1562, 0.5, 0.1562, 0.5, 0.1562, 1.0, 0.125, 1.0, 0.125, 0.5, 0.125, 0.5, 0.125, 1.0, 0.09375, 1.0, 0.09375, 0.5, 0.09375, 0.5, 0.09375, 1.0, 0.0625, 1.0, 0.0625, 0.5, 0.2968, 0.4854, 0.25, 0.49, 0.2032, 0.4854, 0.1582, 0.4717, 0.1167, 0.4496, 0.08029, 0.4197, 0.05045, 0.3833, 0.02827, 0.3418, 0.01461, 0.2968, 0.01, 0.25, 0.01461, 0.2032, 0.02827, 0.1582, 0.05045, 0.1167, 0.08029, 0.08029, 0.1167, 0.05045, 0.1582, 0.02827, 0.2032, 0.01461, 0.25, 0.01, 0.2968, 0.01461, 0.3418, 0.02827, 0.3833, 0.05045, 0.4197, 0.08029, 0.4496, 0.1167, 0.4717, 0.1582, 0.4854, 0.2032, 0.49, 0.25, 0.4854, 0.2968, 0.4717, 0.3418, 0.4496, 0.3833, 0.4197, 0.4197, 0.3833, 0.4496, 0.3418, 0.4717, 0.0625, 0.5, 0.0625, 1.0, 0.03125, 1.0, 0.03125, 0.5, 0.03125, 0.5, 0.03125, 1.0, 0.0, 1.0, 0.0, 0.5, 0.75, 0.49, 0.7968, 0.4854, 0.8418, 0.4717, 0.8833, 0.4496, 0.9197, 0.4197, 0.9496, 0.3833, 0.9717, 0.3418, 0.9854, 0.2968, 0.99, 0.25, 0.9854, 0.2032, 0.9717, 0.1582, 0.9496, 0.1167, 0.9197, 0.08029, 0.8833, 0.05045, 0.8418, 0.02827, 0.7968, 0.01461, 0.75, 0.01, 0.7032, 0.01461, 0.6582, 0.02827, 0.6167, 0.05045, 0.5803, 0.08029, 0.5504, 0.1167, 0.5283, 0.1582, 0.5146, 0.2032, 0.51, 0.25, 0.5146, 0.2968, 0.5283, 0.3418, 0.5504, 0.3833, 0.5803, 0.4197, 0.6167, 0.4496, 0.6582, 0.4717, 0.7032, 0.4854])
me_cylinder.use_remesh_preserve_volume = False
me_cylinder.use_remesh_preserve_attributes = False
me_cylinder.use_mirror_vertex_groups = False
me_cylinder.update()

# ---- objects
ob_road = bpy.data.objects.new('Road', me_plane)
ob_tunnel = bpy.data.objects.new('Tunnel', me_cube_001)
ob_tunnelcut = bpy.data.objects.new('TunnelCut', me_cylinder)

# ---- transforms, parenting, visibility, modifiers, constraints
ob_road.location = (0.0, 0.0, 1.49e-08)
ob_road.scale = (3.0, 5.0, 1.0)
ob_road.lineart.crease_threshold = 0.0
ob_tunnel.location = (0.0, 0.0, 0.0)
ob_tunnel.scale = (3.767, 3.767, 3.767)
ob_tunnel.lineart.crease_threshold = 0.0
ob_tunnelcut.location = (-9.646, 8.08, 0.7987)
ob_tunnelcut.rotation_euler = (1.571, -0.0, 0.0)
ob_tunnelcut.scale = (3.0, 3.0, 6.734)
ob_tunnelcut.lineart.crease_threshold = 0.0

# ---- collection membership
col_collection.objects.link(ob_road)
col_collection.objects.link(ob_tunnel)
col_collection.objects.link(ob_tunnelcut)

# ---- scene / render settings (as saved in the file)
scene.frame_start = 1; scene.frame_end = 250; scene.frame_set(1)
scene.render.engine = 'BLENDER_EEVEE_NEXT'
scene.cycles.use_denoising = False
scene.cycles.samples = 128
scene.cycles.sampling_pattern = 'TABULATED_SOBOL'
scene.cycles.use_adaptive_sampling = False
scene.cycles.use_light_tree = False
scene.view_settings.view_transform = 'Filmic'
bpy.context.view_layer.update()

# ---- added for rendering (the .blend has no active camera and no usable light): camera, sun
cam_auto = bpy.data.cameras.new('AutoCamera')
cam_auto.lens = 50.0
cam_auto.sensor_width = 36.0
cam_auto.clip_end = 1000.0
ob_auto_camera = bpy.data.objects.new('AutoCamera', cam_auto)
scene.collection.objects.link(ob_auto_camera)
ob_auto_camera.location = (20.3728, -24.8684, 19.8661)
ob_auto_camera.rotation_euler = (1.09748, -7.21219e-08, 0.694738)
scene.camera = ob_auto_camera
light_auto_sun = bpy.data.lights.new('AutoSun', 'SUN')
light_auto_sun.energy = 3.0
light_auto_sun.angle = 0.0523599
ob_auto_sun = bpy.data.objects.new('AutoSun', light_auto_sun)
scene.collection.objects.link(ob_auto_sun)
ob_auto_sun.rotation_euler = (0.872665, 0.174533, 0.523599)
bpy.context.view_layer.update()
